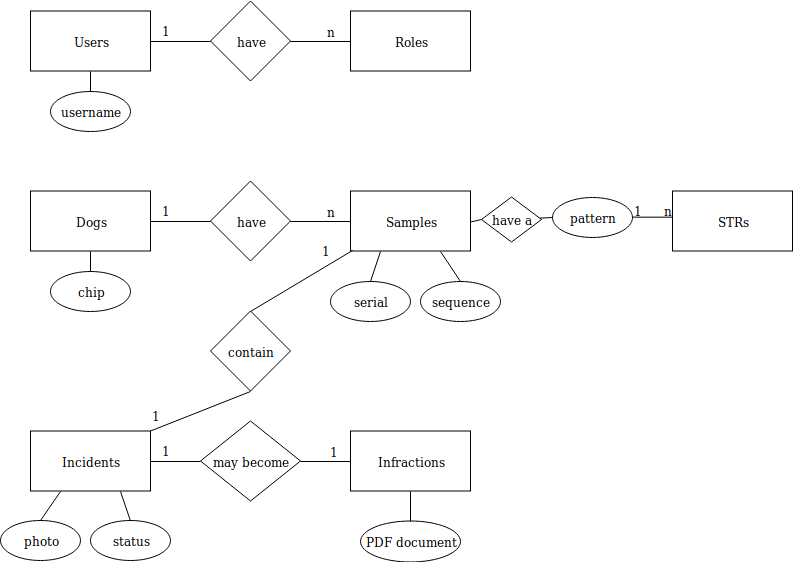

The diagram above was exported from draw.io. Its source (the exported page's mxGraphModel, read from the mxfile embedded in the PNG):
<mxGraphModel dx="1324" dy="746" grid="1" gridSize="10" guides="1" tooltips="1" connect="1" arrows="1" fold="1" page="1" pageScale="1" pageWidth="827" pageHeight="1169" math="0" shadow="0">
  <root>
    <mxCell id="0" />
    <mxCell id="1" parent="0" />
    <mxCell id="mxfjXfagqgNO7wqisxDD-1" value="&lt;div&gt;Users&lt;/div&gt;" style="rounded=0;whiteSpace=wrap;html=1;" vertex="1" parent="1">
      <mxGeometry x="45" y="31.5" width="120" height="60" as="geometry" />
    </mxCell>
    <mxCell id="mxfjXfagqgNO7wqisxDD-2" value="&lt;div&gt;Roles&lt;/div&gt;" style="rounded=0;whiteSpace=wrap;html=1;" vertex="1" parent="1">
      <mxGeometry x="365" y="31.5" width="120" height="60" as="geometry" />
    </mxCell>
    <mxCell id="mxfjXfagqgNO7wqisxDD-4" value="have" style="rhombus;whiteSpace=wrap;html=1;" vertex="1" parent="1">
      <mxGeometry x="225" y="21.5" width="80" height="80" as="geometry" />
    </mxCell>
    <mxCell id="mxfjXfagqgNO7wqisxDD-6" value="" style="endArrow=none;html=1;entryX=0;entryY=0.5;entryDx=0;entryDy=0;exitX=1;exitY=0.5;exitDx=0;exitDy=0;" edge="1" parent="1" source="mxfjXfagqgNO7wqisxDD-1" target="mxfjXfagqgNO7wqisxDD-4">
      <mxGeometry width="50" height="50" relative="1" as="geometry">
        <mxPoint x="80" y="161.5" as="sourcePoint" />
        <mxPoint x="130" y="111.5" as="targetPoint" />
      </mxGeometry>
    </mxCell>
    <mxCell id="mxfjXfagqgNO7wqisxDD-8" value="" style="endArrow=none;html=1;entryX=0;entryY=0.5;entryDx=0;entryDy=0;exitX=1;exitY=0.5;exitDx=0;exitDy=0;" edge="1" parent="1" source="mxfjXfagqgNO7wqisxDD-4" target="mxfjXfagqgNO7wqisxDD-2">
      <mxGeometry width="50" height="50" relative="1" as="geometry">
        <mxPoint x="305" y="91.5" as="sourcePoint" />
        <mxPoint x="355" y="41.5" as="targetPoint" />
      </mxGeometry>
    </mxCell>
    <mxCell id="mxfjXfagqgNO7wqisxDD-10" value="n" style="text;html=1;resizable=0;points=[];align=center;verticalAlign=middle;labelBackgroundColor=#ffffff;" vertex="1" connectable="0" parent="mxfjXfagqgNO7wqisxDD-8">
      <mxGeometry x="0.3667" y="2" relative="1" as="geometry">
        <mxPoint x="-1" y="-9" as="offset" />
      </mxGeometry>
    </mxCell>
    <mxCell id="mxfjXfagqgNO7wqisxDD-9" value="&lt;div&gt;1&lt;/div&gt;&lt;div&gt;&lt;br&gt;&lt;/div&gt;" style="text;html=1;resizable=0;points=[];autosize=1;align=left;verticalAlign=top;spacingTop=-4;" vertex="1" parent="1">
      <mxGeometry x="175" y="41.5" width="20" height="30" as="geometry" />
    </mxCell>
    <mxCell id="mxfjXfagqgNO7wqisxDD-20" value="Dogs" style="rounded=0;whiteSpace=wrap;html=1;" vertex="1" parent="1">
      <mxGeometry x="45" y="211.5" width="120" height="60" as="geometry" />
    </mxCell>
    <mxCell id="mxfjXfagqgNO7wqisxDD-21" value="Samples" style="rounded=0;whiteSpace=wrap;html=1;" vertex="1" parent="1">
      <mxGeometry x="365" y="211.5" width="120" height="60" as="geometry" />
    </mxCell>
    <mxCell id="mxfjXfagqgNO7wqisxDD-22" value="have" style="rhombus;whiteSpace=wrap;html=1;" vertex="1" parent="1">
      <mxGeometry x="225" y="201.5" width="80" height="80" as="geometry" />
    </mxCell>
    <mxCell id="mxfjXfagqgNO7wqisxDD-23" value="" style="endArrow=none;html=1;entryX=0;entryY=0.5;entryDx=0;entryDy=0;exitX=1;exitY=0.5;exitDx=0;exitDy=0;" edge="1" parent="1" source="mxfjXfagqgNO7wqisxDD-20" target="mxfjXfagqgNO7wqisxDD-22">
      <mxGeometry width="50" height="50" relative="1" as="geometry">
        <mxPoint x="80" y="341.5" as="sourcePoint" />
        <mxPoint x="130" y="291.5" as="targetPoint" />
      </mxGeometry>
    </mxCell>
    <mxCell id="mxfjXfagqgNO7wqisxDD-24" value="" style="endArrow=none;html=1;entryX=0;entryY=0.5;entryDx=0;entryDy=0;exitX=1;exitY=0.5;exitDx=0;exitDy=0;" edge="1" parent="1" source="mxfjXfagqgNO7wqisxDD-22" target="mxfjXfagqgNO7wqisxDD-21">
      <mxGeometry width="50" height="50" relative="1" as="geometry">
        <mxPoint x="305" y="271.5" as="sourcePoint" />
        <mxPoint x="355" y="221.5" as="targetPoint" />
      </mxGeometry>
    </mxCell>
    <mxCell id="mxfjXfagqgNO7wqisxDD-25" value="n" style="text;html=1;resizable=0;points=[];align=center;verticalAlign=middle;labelBackgroundColor=#ffffff;" vertex="1" connectable="0" parent="mxfjXfagqgNO7wqisxDD-24">
      <mxGeometry x="0.3667" y="2" relative="1" as="geometry">
        <mxPoint x="-1" y="-9" as="offset" />
      </mxGeometry>
    </mxCell>
    <mxCell id="mxfjXfagqgNO7wqisxDD-26" value="&lt;div&gt;1&lt;/div&gt;&lt;div&gt;&lt;br&gt;&lt;/div&gt;" style="text;html=1;resizable=0;points=[];autosize=1;align=left;verticalAlign=top;spacingTop=-4;" vertex="1" parent="1">
      <mxGeometry x="175" y="221.5" width="20" height="30" as="geometry" />
    </mxCell>
    <mxCell id="mxfjXfagqgNO7wqisxDD-27" value="Incidents" style="rounded=0;whiteSpace=wrap;html=1;" vertex="1" parent="1">
      <mxGeometry x="45" y="451.5" width="120" height="60" as="geometry" />
    </mxCell>
    <mxCell id="mxfjXfagqgNO7wqisxDD-28" value="Infractions" style="rounded=0;whiteSpace=wrap;html=1;" vertex="1" parent="1">
      <mxGeometry x="365" y="451.5" width="120" height="60" as="geometry" />
    </mxCell>
    <mxCell id="mxfjXfagqgNO7wqisxDD-29" value="may become" style="rhombus;whiteSpace=wrap;html=1;" vertex="1" parent="1">
      <mxGeometry x="215" y="441.5" width="100" height="80" as="geometry" />
    </mxCell>
    <mxCell id="mxfjXfagqgNO7wqisxDD-30" value="" style="endArrow=none;html=1;entryX=0;entryY=0.5;entryDx=0;entryDy=0;exitX=1;exitY=0.5;exitDx=0;exitDy=0;" edge="1" parent="1" source="mxfjXfagqgNO7wqisxDD-27" target="mxfjXfagqgNO7wqisxDD-29">
      <mxGeometry width="50" height="50" relative="1" as="geometry">
        <mxPoint x="80" y="581.5" as="sourcePoint" />
        <mxPoint x="130" y="531.5" as="targetPoint" />
      </mxGeometry>
    </mxCell>
    <mxCell id="mxfjXfagqgNO7wqisxDD-31" value="" style="endArrow=none;html=1;entryX=0;entryY=0.5;entryDx=0;entryDy=0;exitX=1;exitY=0.5;exitDx=0;exitDy=0;" edge="1" parent="1" source="mxfjXfagqgNO7wqisxDD-29" target="mxfjXfagqgNO7wqisxDD-28">
      <mxGeometry width="50" height="50" relative="1" as="geometry">
        <mxPoint x="305" y="511.5" as="sourcePoint" />
        <mxPoint x="355" y="461.5" as="targetPoint" />
      </mxGeometry>
    </mxCell>
    <mxCell id="mxfjXfagqgNO7wqisxDD-32" value="1" style="text;html=1;resizable=0;points=[];align=center;verticalAlign=middle;labelBackgroundColor=#ffffff;" vertex="1" connectable="0" parent="mxfjXfagqgNO7wqisxDD-31">
      <mxGeometry x="0.3667" y="2" relative="1" as="geometry">
        <mxPoint x="-1" y="-9" as="offset" />
      </mxGeometry>
    </mxCell>
    <mxCell id="mxfjXfagqgNO7wqisxDD-33" value="&lt;div&gt;1&lt;/div&gt;&lt;div&gt;&lt;br&gt;&lt;/div&gt;" style="text;html=1;resizable=0;points=[];autosize=1;align=left;verticalAlign=top;spacingTop=-4;" vertex="1" parent="1">
      <mxGeometry x="175" y="461.5" width="20" height="30" as="geometry" />
    </mxCell>
    <mxCell id="mxfjXfagqgNO7wqisxDD-34" value="" style="endArrow=none;html=1;exitX=0.5;exitY=0;exitDx=0;exitDy=0;entryX=0.017;entryY=0.994;entryDx=0;entryDy=0;entryPerimeter=0;" edge="1" parent="1" source="mxfjXfagqgNO7wqisxDD-35" target="mxfjXfagqgNO7wqisxDD-21">
      <mxGeometry width="50" height="50" relative="1" as="geometry">
        <mxPoint x="255" y="381.5" as="sourcePoint" />
        <mxPoint x="362" y="272.5" as="targetPoint" />
        <Array as="points" />
      </mxGeometry>
    </mxCell>
    <mxCell id="mxfjXfagqgNO7wqisxDD-35" value="contain" style="rhombus;whiteSpace=wrap;html=1;" vertex="1" parent="1">
      <mxGeometry x="225" y="331.5" width="80" height="80" as="geometry" />
    </mxCell>
    <mxCell id="mxfjXfagqgNO7wqisxDD-36" value="" style="endArrow=none;html=1;entryX=0.5;entryY=1;entryDx=0;entryDy=0;" edge="1" parent="1" target="mxfjXfagqgNO7wqisxDD-35">
      <mxGeometry width="50" height="50" relative="1" as="geometry">
        <mxPoint x="165" y="451.5" as="sourcePoint" />
        <mxPoint x="425.1428571428571" y="271.5" as="targetPoint" />
        <Array as="points" />
      </mxGeometry>
    </mxCell>
    <mxCell id="mxfjXfagqgNO7wqisxDD-38" value="&lt;div&gt;1&lt;/div&gt;&lt;div&gt;&lt;br&gt;&lt;/div&gt;" style="text;html=1;resizable=0;points=[];autosize=1;align=left;verticalAlign=top;spacingTop=-4;" vertex="1" parent="1">
      <mxGeometry x="165" y="426.5" width="20" height="30" as="geometry" />
    </mxCell>
    <mxCell id="mxfjXfagqgNO7wqisxDD-39" value="&lt;div&gt;1&lt;/div&gt;&lt;div&gt;&lt;br&gt;&lt;/div&gt;" style="text;html=1;resizable=0;points=[];autosize=1;align=left;verticalAlign=top;spacingTop=-4;" vertex="1" parent="1">
      <mxGeometry x="335" y="261.5" width="20" height="30" as="geometry" />
    </mxCell>
    <mxCell id="mxfjXfagqgNO7wqisxDD-41" value="username" style="ellipse;whiteSpace=wrap;html=1;" vertex="1" parent="1">
      <mxGeometry x="65" y="111.5" width="80" height="40" as="geometry" />
    </mxCell>
    <mxCell id="mxfjXfagqgNO7wqisxDD-44" value="" style="endArrow=none;html=1;exitX=0.5;exitY=0;exitDx=0;exitDy=0;entryX=0.5;entryY=1;entryDx=0;entryDy=0;" edge="1" parent="1" source="mxfjXfagqgNO7wqisxDD-41" target="mxfjXfagqgNO7wqisxDD-1">
      <mxGeometry width="50" height="50" relative="1" as="geometry">
        <mxPoint x="185" y="191.5" as="sourcePoint" />
        <mxPoint x="235" y="141.5" as="targetPoint" />
      </mxGeometry>
    </mxCell>
    <mxCell id="mxfjXfagqgNO7wqisxDD-45" value="&lt;div&gt;chip&lt;/div&gt;" style="ellipse;whiteSpace=wrap;html=1;" vertex="1" parent="1">
      <mxGeometry x="65" y="291.5" width="80" height="40" as="geometry" />
    </mxCell>
    <mxCell id="mxfjXfagqgNO7wqisxDD-46" value="" style="endArrow=none;html=1;exitX=0.5;exitY=0;exitDx=0;exitDy=0;entryX=0.5;entryY=1;entryDx=0;entryDy=0;" edge="1" parent="1" source="mxfjXfagqgNO7wqisxDD-45" target="mxfjXfagqgNO7wqisxDD-20">
      <mxGeometry width="50" height="50" relative="1" as="geometry">
        <mxPoint x="115.33333333333348" y="131.16666666666674" as="sourcePoint" />
        <mxPoint x="115.33333333333348" y="101.16666666666674" as="targetPoint" />
      </mxGeometry>
    </mxCell>
    <mxCell id="mxfjXfagqgNO7wqisxDD-47" value="status" style="ellipse;whiteSpace=wrap;html=1;" vertex="1" parent="1">
      <mxGeometry x="105" y="541" width="80" height="40" as="geometry" />
    </mxCell>
    <mxCell id="mxfjXfagqgNO7wqisxDD-48" value="photo" style="ellipse;whiteSpace=wrap;html=1;" vertex="1" parent="1">
      <mxGeometry x="15" y="541" width="80" height="40" as="geometry" />
    </mxCell>
    <mxCell id="mxfjXfagqgNO7wqisxDD-49" value="" style="endArrow=none;html=1;exitX=0.5;exitY=0;exitDx=0;exitDy=0;entryX=0.25;entryY=1;entryDx=0;entryDy=0;" edge="1" parent="1" source="mxfjXfagqgNO7wqisxDD-48" target="mxfjXfagqgNO7wqisxDD-27">
      <mxGeometry width="50" height="50" relative="1" as="geometry">
        <mxPoint x="25" y="541.5" as="sourcePoint" />
        <mxPoint x="75" y="491.5" as="targetPoint" />
      </mxGeometry>
    </mxCell>
    <mxCell id="mxfjXfagqgNO7wqisxDD-50" value="" style="endArrow=none;html=1;entryX=0.75;entryY=1;entryDx=0;entryDy=0;" edge="1" parent="1" target="mxfjXfagqgNO7wqisxDD-27">
      <mxGeometry width="50" height="50" relative="1" as="geometry">
        <mxPoint x="145" y="541.5" as="sourcePoint" />
        <mxPoint x="225" y="531.5" as="targetPoint" />
      </mxGeometry>
    </mxCell>
    <mxCell id="mxfjXfagqgNO7wqisxDD-51" value="PDF document" style="ellipse;whiteSpace=wrap;html=1;" vertex="1" parent="1">
      <mxGeometry x="375" y="541.5" width="100" height="41" as="geometry" />
    </mxCell>
    <mxCell id="mxfjXfagqgNO7wqisxDD-52" value="" style="endArrow=none;html=1;exitX=0.5;exitY=0;exitDx=0;exitDy=0;entryX=0.5;entryY=1;entryDx=0;entryDy=0;" edge="1" parent="1" source="mxfjXfagqgNO7wqisxDD-51" target="mxfjXfagqgNO7wqisxDD-28">
      <mxGeometry width="50" height="50" relative="1" as="geometry">
        <mxPoint x="405" y="541.5" as="sourcePoint" />
        <mxPoint x="455" y="491.5" as="targetPoint" />
      </mxGeometry>
    </mxCell>
    <mxCell id="mxfjXfagqgNO7wqisxDD-53" value="serial" style="ellipse;whiteSpace=wrap;html=1;" vertex="1" parent="1">
      <mxGeometry x="345" y="301.5" width="80" height="40" as="geometry" />
    </mxCell>
    <mxCell id="mxfjXfagqgNO7wqisxDD-54" value="&lt;div&gt;sequence&lt;/div&gt;" style="ellipse;whiteSpace=wrap;html=1;" vertex="1" parent="1">
      <mxGeometry x="435" y="301.5" width="80" height="40" as="geometry" />
    </mxCell>
    <mxCell id="mxfjXfagqgNO7wqisxDD-55" value="&lt;div&gt;pattern&lt;/div&gt;" style="ellipse;whiteSpace=wrap;html=1;" vertex="1" parent="1">
      <mxGeometry x="567" y="217.5" width="80" height="40" as="geometry" />
    </mxCell>
    <mxCell id="mxfjXfagqgNO7wqisxDD-56" value="" style="endArrow=none;html=1;exitX=0.25;exitY=1;exitDx=0;exitDy=0;entryX=0.5;entryY=0;entryDx=0;entryDy=0;" edge="1" parent="1" source="mxfjXfagqgNO7wqisxDD-21" target="mxfjXfagqgNO7wqisxDD-53">
      <mxGeometry width="50" height="50" relative="1" as="geometry">
        <mxPoint x="575" y="401.5" as="sourcePoint" />
        <mxPoint x="625" y="351.5" as="targetPoint" />
      </mxGeometry>
    </mxCell>
    <mxCell id="mxfjXfagqgNO7wqisxDD-57" value="" style="endArrow=none;html=1;exitX=0.75;exitY=1;exitDx=0;exitDy=0;entryX=0.5;entryY=0;entryDx=0;entryDy=0;" edge="1" parent="1" source="mxfjXfagqgNO7wqisxDD-21" target="mxfjXfagqgNO7wqisxDD-54">
      <mxGeometry width="50" height="50" relative="1" as="geometry">
        <mxPoint x="485" y="451.5" as="sourcePoint" />
        <mxPoint x="535" y="401.5" as="targetPoint" />
      </mxGeometry>
    </mxCell>
    <mxCell id="mxfjXfagqgNO7wqisxDD-60" value="&lt;div&gt;STRs&lt;/div&gt;" style="rounded=0;whiteSpace=wrap;html=1;" vertex="1" parent="1">
      <mxGeometry x="687" y="211.5" width="120" height="60" as="geometry" />
    </mxCell>
    <mxCell id="mxfjXfagqgNO7wqisxDD-68" value="" style="endArrow=none;html=1;exitX=1;exitY=0.5;exitDx=0;exitDy=0;entryX=0;entryY=0.5;entryDx=0;entryDy=0;" edge="1" parent="1">
      <mxGeometry width="50" height="50" relative="1" as="geometry">
        <mxPoint x="646.8333333333335" y="237.66666666666674" as="sourcePoint" />
        <mxPoint x="686.8333333333335" y="237.66666666666674" as="targetPoint" />
      </mxGeometry>
    </mxCell>
    <mxCell id="mxfjXfagqgNO7wqisxDD-69" value="1" style="text;html=1;resizable=0;points=[];autosize=1;align=left;verticalAlign=top;spacingTop=-4;" vertex="1" parent="1">
      <mxGeometry x="647" y="221.5" width="20" height="20" as="geometry" />
    </mxCell>
    <mxCell id="mxfjXfagqgNO7wqisxDD-70" value="n" style="text;html=1;resizable=0;points=[];autosize=1;align=left;verticalAlign=top;spacingTop=-4;" vertex="1" parent="1">
      <mxGeometry x="677" y="221.5" width="20" height="20" as="geometry" />
    </mxCell>
    <mxCell id="mxfjXfagqgNO7wqisxDD-77" value="" style="endArrow=none;html=1;entryX=0;entryY=0.5;entryDx=0;entryDy=0;" edge="1" parent="1" source="mxfjXfagqgNO7wqisxDD-78" target="mxfjXfagqgNO7wqisxDD-55">
      <mxGeometry width="50" height="50" relative="1" as="geometry">
        <mxPoint x="466" y="242.5" as="sourcePoint" />
        <mxPoint x="586" y="241.5" as="targetPoint" />
      </mxGeometry>
    </mxCell>
    <mxCell id="mxfjXfagqgNO7wqisxDD-78" value="have a" style="rhombus;whiteSpace=wrap;html=1;" vertex="1" parent="1">
      <mxGeometry x="496" y="217.5" width="60" height="45" as="geometry" />
    </mxCell>
    <mxCell id="mxfjXfagqgNO7wqisxDD-80" value="" style="endArrow=none;html=1;entryX=0;entryY=0.5;entryDx=0;entryDy=0;" edge="1" parent="1" target="mxfjXfagqgNO7wqisxDD-78">
      <mxGeometry width="50" height="50" relative="1" as="geometry">
        <mxPoint x="485" y="242.5" as="sourcePoint" />
        <mxPoint x="607.8333333333335" y="242.83333333333337" as="targetPoint" />
      </mxGeometry>
    </mxCell>
  </root>
</mxGraphModel>